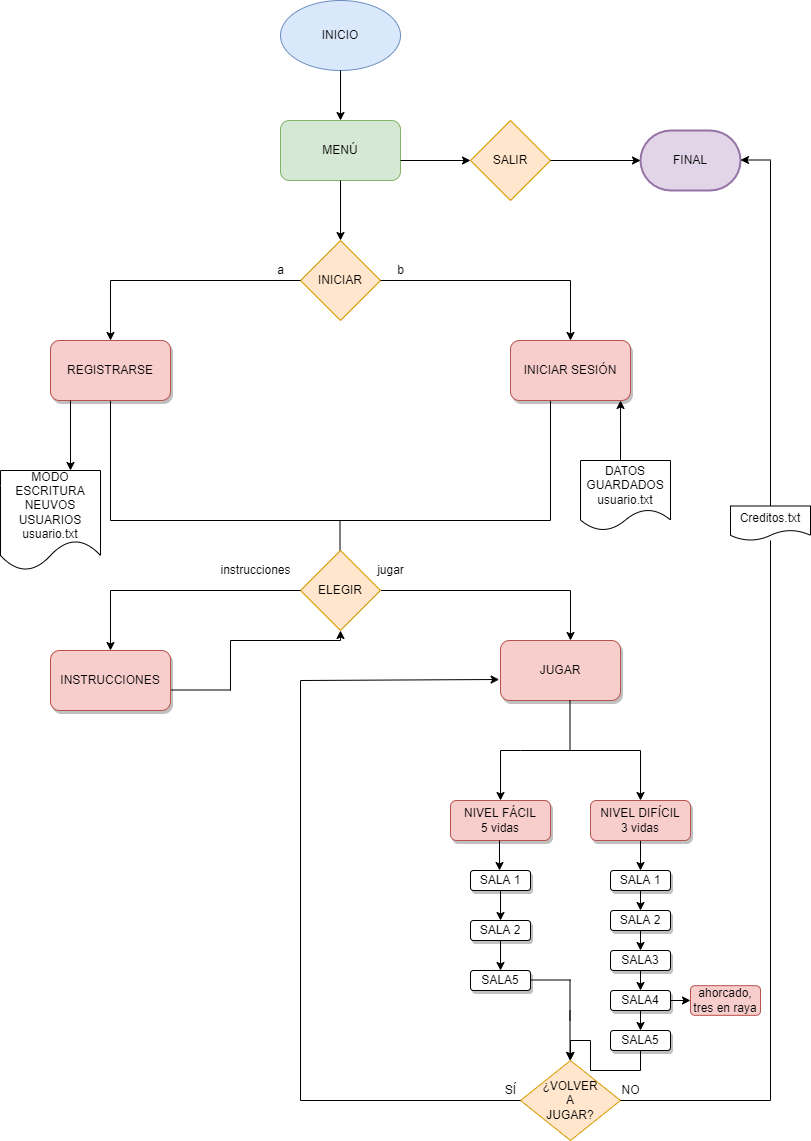

The diagram above was exported from draw.io. Its source (the exported page's mxGraphModel, read from the mxfile embedded in the PNG):
<mxGraphModel dx="602" dy="329" grid="1" gridSize="10" guides="1" tooltips="1" connect="1" arrows="1" fold="1" page="1" pageScale="1" pageWidth="827" pageHeight="1169" math="0" shadow="0">
  <root>
    <mxCell id="0" />
    <mxCell id="1" parent="0" />
    <mxCell id="wdAe_QISR65QT5Lh4eMO-1" value="INICIO" style="ellipse;whiteSpace=wrap;html=1;fillColor=#dae8fc;strokeColor=#6c8ebf;" parent="1" vertex="1">
      <mxGeometry x="320" y="20" width="120" height="70" as="geometry" />
    </mxCell>
    <mxCell id="wdAe_QISR65QT5Lh4eMO-2" value="" style="endArrow=classic;html=1;rounded=0;exitX=0.5;exitY=1;exitDx=0;exitDy=0;" parent="1" source="wdAe_QISR65QT5Lh4eMO-1" edge="1">
      <mxGeometry width="50" height="50" relative="1" as="geometry">
        <mxPoint x="380" y="250" as="sourcePoint" />
        <mxPoint x="380" y="140" as="targetPoint" />
      </mxGeometry>
    </mxCell>
    <mxCell id="wdAe_QISR65QT5Lh4eMO-3" value="MENÚ" style="rounded=1;whiteSpace=wrap;html=1;fillColor=#d5e8d4;strokeColor=#82b366;" parent="1" vertex="1">
      <mxGeometry x="320" y="140" width="120" height="60" as="geometry" />
    </mxCell>
    <mxCell id="wdAe_QISR65QT5Lh4eMO-4" value="" style="endArrow=classic;html=1;rounded=0;exitX=0.5;exitY=1;exitDx=0;exitDy=0;" parent="1" source="wdAe_QISR65QT5Lh4eMO-3" edge="1">
      <mxGeometry width="50" height="50" relative="1" as="geometry">
        <mxPoint x="380" y="250" as="sourcePoint" />
        <mxPoint x="380" y="260" as="targetPoint" />
      </mxGeometry>
    </mxCell>
    <mxCell id="wdAe_QISR65QT5Lh4eMO-5" value="INICIAR" style="rhombus;whiteSpace=wrap;html=1;fillColor=#ffe6cc;strokeColor=#d79b00;" parent="1" vertex="1">
      <mxGeometry x="340" y="260" width="80" height="80" as="geometry" />
    </mxCell>
    <mxCell id="wdAe_QISR65QT5Lh4eMO-8" value="" style="endArrow=none;html=1;rounded=0;" parent="1" edge="1">
      <mxGeometry width="50" height="50" relative="1" as="geometry">
        <mxPoint x="150" y="300" as="sourcePoint" />
        <mxPoint x="340" y="300" as="targetPoint" />
      </mxGeometry>
    </mxCell>
    <mxCell id="wdAe_QISR65QT5Lh4eMO-9" value="" style="endArrow=classic;html=1;rounded=0;" parent="1" edge="1">
      <mxGeometry width="50" height="50" relative="1" as="geometry">
        <mxPoint x="150" y="300" as="sourcePoint" />
        <mxPoint x="150" y="360" as="targetPoint" />
        <Array as="points" />
      </mxGeometry>
    </mxCell>
    <mxCell id="wdAe_QISR65QT5Lh4eMO-11" value="" style="endArrow=none;html=1;rounded=0;entryX=1;entryY=0.5;entryDx=0;entryDy=0;" parent="1" target="wdAe_QISR65QT5Lh4eMO-5" edge="1">
      <mxGeometry width="50" height="50" relative="1" as="geometry">
        <mxPoint x="610" y="300" as="sourcePoint" />
        <mxPoint x="430" y="200" as="targetPoint" />
      </mxGeometry>
    </mxCell>
    <mxCell id="wdAe_QISR65QT5Lh4eMO-12" value="" style="endArrow=classic;html=1;rounded=0;" parent="1" edge="1">
      <mxGeometry width="50" height="50" relative="1" as="geometry">
        <mxPoint x="610" y="300" as="sourcePoint" />
        <mxPoint x="610" y="360" as="targetPoint" />
        <Array as="points">
          <mxPoint x="610" y="300" />
        </Array>
      </mxGeometry>
    </mxCell>
    <mxCell id="wdAe_QISR65QT5Lh4eMO-19" value="" style="endArrow=classic;html=1;rounded=0;" parent="1" target="wdAe_QISR65QT5Lh4eMO-28" edge="1">
      <mxGeometry width="50" height="50" relative="1" as="geometry">
        <mxPoint x="440" y="180" as="sourcePoint" />
        <mxPoint x="680" y="180" as="targetPoint" />
      </mxGeometry>
    </mxCell>
    <mxCell id="wdAe_QISR65QT5Lh4eMO-20" value="FINAL" style="strokeWidth=2;html=1;shape=mxgraph.flowchart.terminator;whiteSpace=wrap;fillColor=#e1d5e7;strokeColor=#9673a6;" parent="1" vertex="1">
      <mxGeometry x="680" y="150" width="100" height="60" as="geometry" />
    </mxCell>
    <mxCell id="wdAe_QISR65QT5Lh4eMO-21" value="" style="endArrow=classic;html=1;rounded=0;entryX=0.917;entryY=1;entryDx=0;entryDy=0;entryPerimeter=0;" parent="1" edge="1">
      <mxGeometry width="50" height="50" relative="1" as="geometry">
        <mxPoint x="660" y="480" as="sourcePoint" />
        <mxPoint x="660.04" y="420" as="targetPoint" />
      </mxGeometry>
    </mxCell>
    <mxCell id="wdAe_QISR65QT5Lh4eMO-25" value="" style="endArrow=none;html=1;rounded=0;" parent="1" edge="1">
      <mxGeometry width="50" height="50" relative="1" as="geometry">
        <mxPoint x="590" y="540" as="sourcePoint" />
        <mxPoint x="590" y="420" as="targetPoint" />
      </mxGeometry>
    </mxCell>
    <mxCell id="wdAe_QISR65QT5Lh4eMO-26" value="" style="endArrow=none;html=1;rounded=0;" parent="1" edge="1">
      <mxGeometry width="50" height="50" relative="1" as="geometry">
        <mxPoint x="150" y="540" as="sourcePoint" />
        <mxPoint x="150" y="420" as="targetPoint" />
        <Array as="points" />
      </mxGeometry>
    </mxCell>
    <mxCell id="wdAe_QISR65QT5Lh4eMO-27" value="" style="endArrow=none;html=1;rounded=0;" parent="1" edge="1">
      <mxGeometry width="50" height="50" relative="1" as="geometry">
        <mxPoint x="150" y="540" as="sourcePoint" />
        <mxPoint x="590" y="540" as="targetPoint" />
        <Array as="points" />
      </mxGeometry>
    </mxCell>
    <mxCell id="wdAe_QISR65QT5Lh4eMO-28" value="SALIR" style="rhombus;whiteSpace=wrap;html=1;fillColor=#ffe6cc;strokeColor=#d79b00;" parent="1" vertex="1">
      <mxGeometry x="510" y="140" width="80" height="80" as="geometry" />
    </mxCell>
    <mxCell id="wdAe_QISR65QT5Lh4eMO-29" value="" style="endArrow=classic;html=1;rounded=0;entryX=0;entryY=0.5;entryDx=0;entryDy=0;entryPerimeter=0;" parent="1" target="wdAe_QISR65QT5Lh4eMO-20" edge="1">
      <mxGeometry width="50" height="50" relative="1" as="geometry">
        <mxPoint x="590" y="180" as="sourcePoint" />
        <mxPoint x="640" y="130" as="targetPoint" />
      </mxGeometry>
    </mxCell>
    <mxCell id="wdAe_QISR65QT5Lh4eMO-31" value="" style="endArrow=none;html=1;rounded=0;" parent="1" edge="1">
      <mxGeometry width="50" height="50" relative="1" as="geometry">
        <mxPoint x="379.5" y="610" as="sourcePoint" />
        <mxPoint x="379.5" y="540" as="targetPoint" />
      </mxGeometry>
    </mxCell>
    <mxCell id="wdAe_QISR65QT5Lh4eMO-32" value="" style="endArrow=none;html=1;rounded=0;startArrow=none;" parent="1" source="wdAe_QISR65QT5Lh4eMO-90" edge="1">
      <mxGeometry width="50" height="50" relative="1" as="geometry">
        <mxPoint x="150" y="610" as="sourcePoint" />
        <mxPoint x="610" y="610" as="targetPoint" />
      </mxGeometry>
    </mxCell>
    <mxCell id="wdAe_QISR65QT5Lh4eMO-33" value="" style="endArrow=classic;html=1;rounded=0;entryX=0.5;entryY=0;entryDx=0;entryDy=0;" parent="1" target="wdAe_QISR65QT5Lh4eMO-103" edge="1">
      <mxGeometry width="50" height="50" relative="1" as="geometry">
        <mxPoint x="150" y="610" as="sourcePoint" />
        <mxPoint x="150" y="660" as="targetPoint" />
      </mxGeometry>
    </mxCell>
    <mxCell id="wdAe_QISR65QT5Lh4eMO-35" value="" style="endArrow=classic;html=1;rounded=0;" parent="1" edge="1">
      <mxGeometry width="50" height="50" relative="1" as="geometry">
        <mxPoint x="610" y="610" as="sourcePoint" />
        <mxPoint x="610" y="660" as="targetPoint" />
      </mxGeometry>
    </mxCell>
    <mxCell id="wdAe_QISR65QT5Lh4eMO-38" value="" style="endArrow=none;html=1;rounded=0;" parent="1" edge="1">
      <mxGeometry width="50" height="50" relative="1" as="geometry">
        <mxPoint x="540" y="770" as="sourcePoint" />
        <mxPoint x="680" y="770" as="targetPoint" />
        <Array as="points">
          <mxPoint x="560" y="770" />
        </Array>
      </mxGeometry>
    </mxCell>
    <mxCell id="wdAe_QISR65QT5Lh4eMO-39" value="" style="endArrow=classic;html=1;rounded=0;" parent="1" edge="1">
      <mxGeometry width="50" height="50" relative="1" as="geometry">
        <mxPoint x="540" y="770" as="sourcePoint" />
        <mxPoint x="540" y="820" as="targetPoint" />
      </mxGeometry>
    </mxCell>
    <mxCell id="wdAe_QISR65QT5Lh4eMO-40" value="" style="endArrow=classic;html=1;rounded=0;" parent="1" edge="1">
      <mxGeometry width="50" height="50" relative="1" as="geometry">
        <mxPoint x="680" y="770" as="sourcePoint" />
        <mxPoint x="680" y="820" as="targetPoint" />
      </mxGeometry>
    </mxCell>
    <mxCell id="wdAe_QISR65QT5Lh4eMO-41" value="REGISTRARSE" style="rounded=1;whiteSpace=wrap;html=1;fillColor=#f8cecc;strokeColor=#b85450;shadow=1;" parent="1" vertex="1">
      <mxGeometry x="90" y="360" width="120" height="60" as="geometry" />
    </mxCell>
    <mxCell id="wdAe_QISR65QT5Lh4eMO-42" value="INICIAR SESIÓN" style="rounded=1;whiteSpace=wrap;html=1;fillColor=#f8cecc;strokeColor=#b85450;shadow=1;" parent="1" vertex="1">
      <mxGeometry x="550" y="360" width="120" height="60" as="geometry" />
    </mxCell>
    <mxCell id="wdAe_QISR65QT5Lh4eMO-45" value="DATOS&lt;br&gt;GUARDADOS&lt;br&gt;usuario.txt" style="shape=document;whiteSpace=wrap;html=1;boundedLbl=1;" parent="1" vertex="1">
      <mxGeometry x="620" y="480" width="90" height="70" as="geometry" />
    </mxCell>
    <mxCell id="wdAe_QISR65QT5Lh4eMO-46" value="NIVEL FÁCIL&lt;br&gt;5 vidas" style="rounded=1;whiteSpace=wrap;html=1;fillColor=#f8cecc;strokeColor=#b85450;shadow=1;" parent="1" vertex="1">
      <mxGeometry x="490" y="820" width="100" height="40" as="geometry" />
    </mxCell>
    <mxCell id="Pjn92j_RJGV_mqI7UrBN-22" style="edgeStyle=orthogonalEdgeStyle;rounded=0;orthogonalLoop=1;jettySize=auto;html=1;exitX=0.5;exitY=1;exitDx=0;exitDy=0;entryX=0.5;entryY=0;entryDx=0;entryDy=0;shadow=0;" parent="1" source="wdAe_QISR65QT5Lh4eMO-47" target="Pjn92j_RJGV_mqI7UrBN-11" edge="1">
      <mxGeometry relative="1" as="geometry" />
    </mxCell>
    <mxCell id="wdAe_QISR65QT5Lh4eMO-47" value="NIVEL DIFÍCIL&lt;br&gt;3 vidas" style="rounded=1;whiteSpace=wrap;html=1;fillColor=#f8cecc;strokeColor=#b85450;shadow=1;" parent="1" vertex="1">
      <mxGeometry x="630" y="820" width="100" height="40" as="geometry" />
    </mxCell>
    <mxCell id="wdAe_QISR65QT5Lh4eMO-69" value="" style="endArrow=classic;html=1;rounded=0;" parent="1" edge="1">
      <mxGeometry width="50" height="50" relative="1" as="geometry">
        <mxPoint x="810" y="179.5" as="sourcePoint" />
        <mxPoint x="780" y="179.5" as="targetPoint" />
      </mxGeometry>
    </mxCell>
    <mxCell id="wdAe_QISR65QT5Lh4eMO-70" value="" style="endArrow=none;html=1;rounded=0;startArrow=none;" parent="1" source="gezy2pNA_u1tLRcc0cKV-1" edge="1">
      <mxGeometry width="50" height="50" relative="1" as="geometry">
        <mxPoint x="810" y="1120" as="sourcePoint" />
        <mxPoint x="810" y="180" as="targetPoint" />
      </mxGeometry>
    </mxCell>
    <mxCell id="wdAe_QISR65QT5Lh4eMO-78" value="" style="endArrow=classic;html=1;rounded=0;" parent="1" edge="1">
      <mxGeometry width="50" height="50" relative="1" as="geometry">
        <mxPoint x="609.5" y="1030" as="sourcePoint" />
        <mxPoint x="609.5" y="1080" as="targetPoint" />
      </mxGeometry>
    </mxCell>
    <mxCell id="wdAe_QISR65QT5Lh4eMO-79" value="¿VOLVER&lt;br&gt;A&lt;br&gt;JUGAR?" style="rhombus;whiteSpace=wrap;html=1;fillColor=#ffe6cc;strokeColor=#d79b00;" parent="1" vertex="1">
      <mxGeometry x="560" y="1080" width="100" height="80" as="geometry" />
    </mxCell>
    <mxCell id="wdAe_QISR65QT5Lh4eMO-80" value="" style="endArrow=none;html=1;rounded=0;" parent="1" edge="1">
      <mxGeometry width="50" height="50" relative="1" as="geometry">
        <mxPoint x="660" y="1120" as="sourcePoint" />
        <mxPoint x="810" y="1120" as="targetPoint" />
      </mxGeometry>
    </mxCell>
    <mxCell id="wdAe_QISR65QT5Lh4eMO-82" value="" style="endArrow=none;html=1;rounded=0;entryX=0;entryY=0.5;entryDx=0;entryDy=0;" parent="1" target="wdAe_QISR65QT5Lh4eMO-79" edge="1">
      <mxGeometry width="50" height="50" relative="1" as="geometry">
        <mxPoint x="340" y="1120" as="sourcePoint" />
        <mxPoint x="500" y="1060" as="targetPoint" />
      </mxGeometry>
    </mxCell>
    <mxCell id="wdAe_QISR65QT5Lh4eMO-83" value="" style="endArrow=none;html=1;rounded=0;" parent="1" edge="1">
      <mxGeometry width="50" height="50" relative="1" as="geometry">
        <mxPoint x="340" y="1120" as="sourcePoint" />
        <mxPoint x="340" y="700" as="targetPoint" />
      </mxGeometry>
    </mxCell>
    <mxCell id="wdAe_QISR65QT5Lh4eMO-87" value="" style="endArrow=classic;html=1;rounded=0;entryX=-0.011;entryY=0.65;entryDx=0;entryDy=0;entryPerimeter=0;" parent="1" target="wdAe_QISR65QT5Lh4eMO-104" edge="1">
      <mxGeometry width="50" height="50" relative="1" as="geometry">
        <mxPoint x="340" y="700" as="sourcePoint" />
        <mxPoint x="570" y="700" as="targetPoint" />
      </mxGeometry>
    </mxCell>
    <mxCell id="wdAe_QISR65QT5Lh4eMO-88" value="SÍ" style="text;html=1;align=center;verticalAlign=middle;resizable=0;points=[];autosize=1;strokeColor=none;fillColor=none;" parent="1" vertex="1">
      <mxGeometry x="535" y="1100" width="30" height="20" as="geometry" />
    </mxCell>
    <mxCell id="wdAe_QISR65QT5Lh4eMO-89" value="NO" style="text;html=1;align=center;verticalAlign=middle;resizable=0;points=[];autosize=1;strokeColor=none;fillColor=none;" parent="1" vertex="1">
      <mxGeometry x="655" y="1100" width="30" height="20" as="geometry" />
    </mxCell>
    <mxCell id="wdAe_QISR65QT5Lh4eMO-90" value="ELEGIR" style="rhombus;whiteSpace=wrap;html=1;fillColor=#ffe6cc;strokeColor=#d79b00;" parent="1" vertex="1">
      <mxGeometry x="340" y="570" width="80" height="80" as="geometry" />
    </mxCell>
    <mxCell id="wdAe_QISR65QT5Lh4eMO-91" value="" style="endArrow=none;html=1;rounded=0;" parent="1" target="wdAe_QISR65QT5Lh4eMO-90" edge="1">
      <mxGeometry width="50" height="50" relative="1" as="geometry">
        <mxPoint x="150" y="610" as="sourcePoint" />
        <mxPoint x="610" y="610" as="targetPoint" />
      </mxGeometry>
    </mxCell>
    <mxCell id="wdAe_QISR65QT5Lh4eMO-92" value="" style="endArrow=none;html=1;rounded=0;" parent="1" edge="1">
      <mxGeometry width="50" height="50" relative="1" as="geometry">
        <mxPoint x="200" y="709.5" as="sourcePoint" />
        <mxPoint x="270" y="709.5" as="targetPoint" />
        <Array as="points" />
      </mxGeometry>
    </mxCell>
    <mxCell id="wdAe_QISR65QT5Lh4eMO-93" value="" style="endArrow=none;html=1;rounded=0;" parent="1" edge="1">
      <mxGeometry width="50" height="50" relative="1" as="geometry">
        <mxPoint x="270" y="710" as="sourcePoint" />
        <mxPoint x="270" y="660" as="targetPoint" />
      </mxGeometry>
    </mxCell>
    <mxCell id="wdAe_QISR65QT5Lh4eMO-96" value="" style="endArrow=none;html=1;rounded=0;" parent="1" edge="1">
      <mxGeometry width="50" height="50" relative="1" as="geometry">
        <mxPoint x="270" y="660" as="sourcePoint" />
        <mxPoint x="380" y="660" as="targetPoint" />
      </mxGeometry>
    </mxCell>
    <mxCell id="wdAe_QISR65QT5Lh4eMO-97" value="" style="endArrow=classic;html=1;rounded=0;entryX=0.5;entryY=1;entryDx=0;entryDy=0;" parent="1" target="wdAe_QISR65QT5Lh4eMO-90" edge="1">
      <mxGeometry width="50" height="50" relative="1" as="geometry">
        <mxPoint x="380" y="660" as="sourcePoint" />
        <mxPoint x="400" y="640" as="targetPoint" />
      </mxGeometry>
    </mxCell>
    <mxCell id="wdAe_QISR65QT5Lh4eMO-99" value="a" style="text;html=1;align=center;verticalAlign=middle;resizable=0;points=[];autosize=1;strokeColor=none;fillColor=none;" parent="1" vertex="1">
      <mxGeometry x="310" y="280" width="20" height="20" as="geometry" />
    </mxCell>
    <mxCell id="wdAe_QISR65QT5Lh4eMO-100" value="b" style="text;html=1;align=center;verticalAlign=middle;resizable=0;points=[];autosize=1;strokeColor=none;fillColor=none;" parent="1" vertex="1">
      <mxGeometry x="430" y="280" width="20" height="20" as="geometry" />
    </mxCell>
    <mxCell id="wdAe_QISR65QT5Lh4eMO-101" value="jugar" style="text;html=1;align=center;verticalAlign=middle;resizable=0;points=[];autosize=1;strokeColor=none;fillColor=none;" parent="1" vertex="1">
      <mxGeometry x="410" y="580" width="40" height="20" as="geometry" />
    </mxCell>
    <mxCell id="wdAe_QISR65QT5Lh4eMO-102" value="instrucciones" style="text;html=1;align=center;verticalAlign=middle;resizable=0;points=[];autosize=1;strokeColor=none;fillColor=none;" parent="1" vertex="1">
      <mxGeometry x="250" y="580" width="90" height="20" as="geometry" />
    </mxCell>
    <mxCell id="wdAe_QISR65QT5Lh4eMO-103" value="INSTRUCCIONES" style="rounded=1;whiteSpace=wrap;html=1;fillColor=#f8cecc;strokeColor=#b85450;shadow=1;" parent="1" vertex="1">
      <mxGeometry x="90" y="670" width="120" height="60" as="geometry" />
    </mxCell>
    <mxCell id="wdAe_QISR65QT5Lh4eMO-104" value="JUGAR" style="rounded=1;whiteSpace=wrap;html=1;fillColor=#f8cecc;strokeColor=#b85450;shadow=1;" parent="1" vertex="1">
      <mxGeometry x="540" y="660" width="120" height="60" as="geometry" />
    </mxCell>
    <mxCell id="wdAe_QISR65QT5Lh4eMO-108" value="" style="endArrow=none;html=1;rounded=0;" parent="1" edge="1">
      <mxGeometry width="50" height="50" relative="1" as="geometry">
        <mxPoint x="609.5" y="770" as="sourcePoint" />
        <mxPoint x="609.5" y="720" as="targetPoint" />
      </mxGeometry>
    </mxCell>
    <mxCell id="qrERH7tv3vx4WqK-vvCP-1" value="" style="endArrow=classic;html=1;rounded=0;" parent="1" edge="1">
      <mxGeometry width="50" height="50" relative="1" as="geometry">
        <mxPoint x="110" y="420" as="sourcePoint" />
        <mxPoint x="110" y="490" as="targetPoint" />
      </mxGeometry>
    </mxCell>
    <mxCell id="qrERH7tv3vx4WqK-vvCP-2" value="MODO ESCRITURA&lt;br&gt;NEUVOS USUARIOS&lt;br&gt;usuario.txt" style="shape=document;whiteSpace=wrap;html=1;boundedLbl=1;" parent="1" vertex="1">
      <mxGeometry x="40" y="490" width="100" height="100" as="geometry" />
    </mxCell>
    <mxCell id="Pjn92j_RJGV_mqI7UrBN-1" value="" style="endArrow=classic;html=1;rounded=0;shadow=0;" parent="1" edge="1">
      <mxGeometry width="50" height="50" relative="1" as="geometry">
        <mxPoint x="539" y="860" as="sourcePoint" />
        <mxPoint x="539" y="890" as="targetPoint" />
      </mxGeometry>
    </mxCell>
    <mxCell id="Pjn92j_RJGV_mqI7UrBN-2" value="SALA 1" style="rounded=1;whiteSpace=wrap;html=1;shadow=1;" parent="1" vertex="1">
      <mxGeometry x="510" y="890" width="60" height="20" as="geometry" />
    </mxCell>
    <mxCell id="Pjn92j_RJGV_mqI7UrBN-4" value="" style="endArrow=classic;html=1;rounded=0;shadow=0;" parent="1" edge="1">
      <mxGeometry width="50" height="50" relative="1" as="geometry">
        <mxPoint x="540" y="910" as="sourcePoint" />
        <mxPoint x="540" y="940" as="targetPoint" />
      </mxGeometry>
    </mxCell>
    <mxCell id="Pjn92j_RJGV_mqI7UrBN-5" value="SALA 2" style="rounded=1;whiteSpace=wrap;html=1;shadow=1;" parent="1" vertex="1">
      <mxGeometry x="510" y="940" width="60" height="20" as="geometry" />
    </mxCell>
    <mxCell id="Pjn92j_RJGV_mqI7UrBN-6" value="" style="endArrow=classic;html=1;rounded=0;shadow=0;" parent="1" edge="1">
      <mxGeometry width="50" height="50" relative="1" as="geometry">
        <mxPoint x="540" y="960" as="sourcePoint" />
        <mxPoint x="540" y="990" as="targetPoint" />
      </mxGeometry>
    </mxCell>
    <mxCell id="Pjn92j_RJGV_mqI7UrBN-7" value="SALA5" style="rounded=1;whiteSpace=wrap;html=1;shadow=1;" parent="1" vertex="1">
      <mxGeometry x="510" y="990" width="60" height="20" as="geometry" />
    </mxCell>
    <mxCell id="Pjn92j_RJGV_mqI7UrBN-9" value="" style="endArrow=none;html=1;rounded=0;shadow=0;" parent="1" edge="1">
      <mxGeometry width="50" height="50" relative="1" as="geometry">
        <mxPoint x="570" y="999.5" as="sourcePoint" />
        <mxPoint x="610" y="999.5" as="targetPoint" />
      </mxGeometry>
    </mxCell>
    <mxCell id="Pjn92j_RJGV_mqI7UrBN-18" style="edgeStyle=orthogonalEdgeStyle;rounded=0;orthogonalLoop=1;jettySize=auto;html=1;exitX=0.5;exitY=1;exitDx=0;exitDy=0;entryX=0.5;entryY=0;entryDx=0;entryDy=0;shadow=0;" parent="1" source="Pjn92j_RJGV_mqI7UrBN-11" target="Pjn92j_RJGV_mqI7UrBN-12" edge="1">
      <mxGeometry relative="1" as="geometry" />
    </mxCell>
    <mxCell id="Pjn92j_RJGV_mqI7UrBN-11" value="SALA 1" style="rounded=1;whiteSpace=wrap;html=1;shadow=1;" parent="1" vertex="1">
      <mxGeometry x="650" y="890" width="60" height="20" as="geometry" />
    </mxCell>
    <mxCell id="Pjn92j_RJGV_mqI7UrBN-19" style="edgeStyle=orthogonalEdgeStyle;rounded=0;orthogonalLoop=1;jettySize=auto;html=1;exitX=0.5;exitY=1;exitDx=0;exitDy=0;entryX=0.5;entryY=0;entryDx=0;entryDy=0;shadow=0;" parent="1" source="Pjn92j_RJGV_mqI7UrBN-12" target="Pjn92j_RJGV_mqI7UrBN-15" edge="1">
      <mxGeometry relative="1" as="geometry" />
    </mxCell>
    <mxCell id="Pjn92j_RJGV_mqI7UrBN-12" value="SALA 2" style="rounded=1;whiteSpace=wrap;html=1;shadow=1;" parent="1" vertex="1">
      <mxGeometry x="650" y="930" width="60" height="20" as="geometry" />
    </mxCell>
    <mxCell id="Pjn92j_RJGV_mqI7UrBN-17" style="edgeStyle=orthogonalEdgeStyle;rounded=0;orthogonalLoop=1;jettySize=auto;html=1;entryX=0.5;entryY=0;entryDx=0;entryDy=0;shadow=0;" parent="1" source="Pjn92j_RJGV_mqI7UrBN-13" target="wdAe_QISR65QT5Lh4eMO-79" edge="1">
      <mxGeometry relative="1" as="geometry" />
    </mxCell>
    <mxCell id="Pjn92j_RJGV_mqI7UrBN-13" value="SALA5" style="rounded=1;whiteSpace=wrap;html=1;shadow=1;" parent="1" vertex="1">
      <mxGeometry x="650" y="1050" width="60" height="20" as="geometry" />
    </mxCell>
    <mxCell id="Pjn92j_RJGV_mqI7UrBN-14" value="" style="endArrow=none;html=1;rounded=0;shadow=0;" parent="1" edge="1">
      <mxGeometry width="50" height="50" relative="1" as="geometry">
        <mxPoint x="609.5" y="1040" as="sourcePoint" />
        <mxPoint x="609.5" y="1000" as="targetPoint" />
      </mxGeometry>
    </mxCell>
    <mxCell id="Pjn92j_RJGV_mqI7UrBN-20" style="edgeStyle=orthogonalEdgeStyle;rounded=0;orthogonalLoop=1;jettySize=auto;html=1;exitX=0.5;exitY=1;exitDx=0;exitDy=0;entryX=0.5;entryY=0;entryDx=0;entryDy=0;shadow=0;" parent="1" source="Pjn92j_RJGV_mqI7UrBN-15" target="Pjn92j_RJGV_mqI7UrBN-16" edge="1">
      <mxGeometry relative="1" as="geometry" />
    </mxCell>
    <mxCell id="Pjn92j_RJGV_mqI7UrBN-15" value="SALA3" style="rounded=1;whiteSpace=wrap;html=1;shadow=1;" parent="1" vertex="1">
      <mxGeometry x="650" y="970" width="60" height="20" as="geometry" />
    </mxCell>
    <mxCell id="Pjn92j_RJGV_mqI7UrBN-21" style="edgeStyle=orthogonalEdgeStyle;rounded=0;orthogonalLoop=1;jettySize=auto;html=1;exitX=0.5;exitY=1;exitDx=0;exitDy=0;entryX=0.5;entryY=0;entryDx=0;entryDy=0;shadow=0;" parent="1" source="Pjn92j_RJGV_mqI7UrBN-16" target="Pjn92j_RJGV_mqI7UrBN-13" edge="1">
      <mxGeometry relative="1" as="geometry" />
    </mxCell>
    <mxCell id="eDHiVpfhALFAR0vWPzJH-1" style="edgeStyle=orthogonalEdgeStyle;rounded=0;orthogonalLoop=1;jettySize=auto;html=1;exitX=1;exitY=0.5;exitDx=0;exitDy=0;" edge="1" parent="1" source="Pjn92j_RJGV_mqI7UrBN-16" target="eDHiVpfhALFAR0vWPzJH-2">
      <mxGeometry relative="1" as="geometry">
        <mxPoint x="730" y="1020.3333333333333" as="targetPoint" />
      </mxGeometry>
    </mxCell>
    <mxCell id="Pjn92j_RJGV_mqI7UrBN-16" value="SALA4" style="rounded=1;whiteSpace=wrap;html=1;shadow=1;" parent="1" vertex="1">
      <mxGeometry x="650" y="1010" width="60" height="20" as="geometry" />
    </mxCell>
    <mxCell id="gezy2pNA_u1tLRcc0cKV-1" value="Creditos.txt" style="shape=document;whiteSpace=wrap;html=1;boundedLbl=1;" parent="1" vertex="1">
      <mxGeometry x="770" y="525.5" width="80" height="34.5" as="geometry" />
    </mxCell>
    <mxCell id="gezy2pNA_u1tLRcc0cKV-2" value="" style="endArrow=none;html=1;rounded=0;" parent="1" target="gezy2pNA_u1tLRcc0cKV-1" edge="1">
      <mxGeometry width="50" height="50" relative="1" as="geometry">
        <mxPoint x="810" y="1120" as="sourcePoint" />
        <mxPoint x="810" y="180" as="targetPoint" />
      </mxGeometry>
    </mxCell>
    <mxCell id="eDHiVpfhALFAR0vWPzJH-2" value="ahorcado,&lt;br&gt;tres en raya" style="rounded=1;whiteSpace=wrap;html=1;fillColor=#f8cecc;strokeColor=#b85450;" vertex="1" parent="1">
      <mxGeometry x="730" y="1005.1700000000001" width="70" height="29.67" as="geometry" />
    </mxCell>
  </root>
</mxGraphModel>